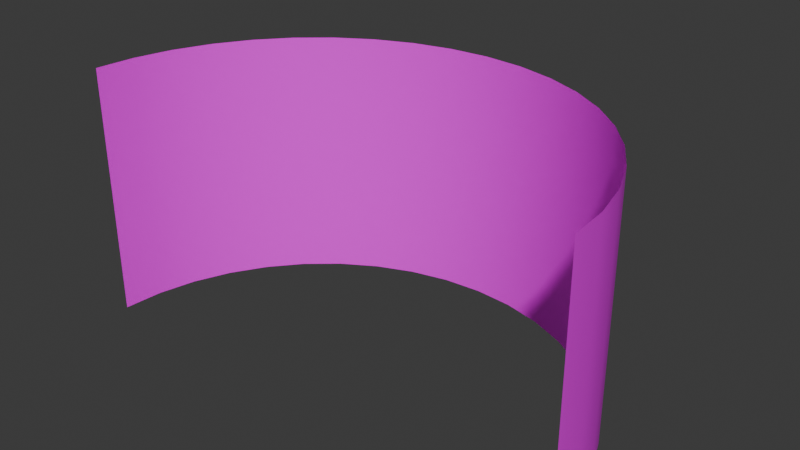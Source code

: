 # Source: curve_wall4.blend  (saved by Blender 4.0.36; exported with 4.5.12 LTS)
import bpy
from mathutils import Matrix  # noqa: F401  (used for matrix-valued properties, if any)

bpy.ops.wm.read_factory_settings(use_empty=True)
scene = bpy.context.scene
scene.name = 'Scene'

# ---- collections
col_collection = bpy.data.collections.new('Collection'); scene.collection.children.link(col_collection)

# ---- images (referenced by path relative to the original .blend; pixels are not part of the script)
import os
ASSET_DIR = os.environ.get("B2B_ASSET_DIR", "")  # directory of the original .blend (textures are referenced by path, not embedded)
HERE = os.path.dirname(os.path.abspath(__file__))  # packed textures are extracted next to this script under _unpacked/

def load_image(name, relpath, width, height, colorspace="sRGB"):
    """Load a texture the original file referenced (path relative to the .blend, or extracted next to this script)."""
    p = next((c for c in (os.path.join(HERE, relpath), os.path.join(ASSET_DIR, relpath)) if relpath and os.path.exists(c)), "")
    if p:
        img = bpy.data.images.load(p, check_existing=True)
        img.name = name
    else:  # same state as the original file: an image datablock whose file is absent (Cycles renders it pink)
        img = bpy.data.images.new(name, width, height)
        img.source = "FILE"
        img.filepath = "//" + (relpath or name)
    img.colorspace_settings.name = colorspace
    return img
img_bedroom_png = load_image('bedroom.png', 'bedroom.png', 1024, 1024, 'sRGB')

# ---- materials (node trees are filled in below, after node groups)
mat_material_004 = bpy.data.materials.new('Material.004')
mat_material_004.use_transparent_shadow = False
mat_material_004.preview_render_type = 'FLAT'

# ---- material node trees
mat_material_004.use_nodes = True; mat_material_004.node_tree.nodes.clear()
_N = mat_material_004.node_tree.nodes; _L = mat_material_004.node_tree.links
n0 = _N.new('ShaderNodeOutputMaterial'); n0.name = 'Material Output'; n0.location = (300, 300)
n1 = _N.new('ShaderNodeBsdfPrincipled'); n1.name = 'Principled BSDF'; n1.location = (8, 324)
n1.inputs[3].default_value = 1.45
n2 = _N.new('ShaderNodeTexImage'); n2.name = 'Image Texture'; n2.location = (-282, 315)
n2.image = img_bedroom_png
_L.new(n1.outputs[0], n0.inputs[0])
_L.new(n2.outputs[0], n1.inputs[0])
n0.is_active_output = True

# ---- world
world_world = bpy.data.worlds.new('World'); scene.world = world_world
world_world.use_nodes = True; world_world.node_tree.nodes.clear()
_N = world_world.node_tree.nodes; _L = world_world.node_tree.links
n0 = _N.new('ShaderNodeOutputWorld'); n0.name = 'World Output'; n0.location = (300, 300)
n1 = _N.new('ShaderNodeBackground'); n1.name = 'Background'; n1.location = (10, 300)
n1.inputs[0].default_value = (0.05088, 0.05088, 0.05088, 1.0)
_L.new(n1.outputs[0], n0.inputs[0])
n0.is_active_output = True
world_world.color = (0.05088, 0.05088, 0.05088)
world_world.use_sun_shadow = False
world_world.sun_shadow_jitter_overblur = 0.0

# ---- meshes
me_cylinder = bpy.data.meshes.new('Cylinder')
me_cylinder.from_pydata([(0.0, 1.0, -0.5), (0.0, 1.0, 0.5), (0.1564, 0.9877, -0.5), (0.1564, 0.9877, 0.5), (0.309, 0.9511, -0.5), (0.309, 0.9511, 0.5), (0.454, 0.891, -0.5), (0.454, 0.891, 0.5), (0.5878, 0.809, -0.5), (0.5878, 0.809, 0.5), (0.7071, 0.7071, -0.5), (0.7071, 0.7071, 0.5), (0.809, 0.5878, -0.5), (0.809, 0.5878, 0.5), (0.891, 0.454, -0.5), (0.891, 0.454, 0.5), (0.9511, 0.309, -0.5), (0.9511, 0.309, 0.5), (0.9877, 0.1564, -0.5), (0.9877, 0.1564, 0.5), (1.0, 0.0, -0.5), (1.0, 0.0, 0.5), (-1.0, 0.0, -0.5), (-1.0, 0.0, 0.5), (-0.9877, 0.1564, -0.5), (-0.9877, 0.1564, 0.5), (-0.9511, 0.309, -0.5), (-0.9511, 0.309, 0.5), (-0.891, 0.454, -0.5), (-0.891, 0.454, 0.5), (-0.809, 0.5878, -0.5), (-0.809, 0.5878, 0.5), (-0.7071, 0.7071, -0.5), (-0.7071, 0.7071, 0.5), (-0.5878, 0.809, -0.5), (-0.5878, 0.809, 0.5), (-0.454, 0.891, -0.5), (-0.454, 0.891, 0.5), (-0.309, 0.9511, -0.5), (-0.309, 0.9511, 0.5), (-0.1564, 0.9877, -0.5), (-0.1564, 0.9877, 0.5)], [], [(0, 2, 3, 1), (2, 4, 5, 3), (4, 6, 7, 5), (6, 8, 9, 7), (8, 10, 11, 9), (10, 12, 13, 11), (12, 14, 15, 13), (14, 16, 17, 15), (16, 18, 19, 17), (18, 20, 21, 19), (22, 24, 25, 23), (24, 26, 27, 25), (26, 28, 29, 27), (28, 30, 31, 29), (30, 32, 33, 31), (32, 34, 35, 33), (34, 36, 37, 35), (36, 38, 39, 37), (38, 40, 41, 39), (40, 0, 1, 41)])
me_cylinder.polygons.foreach_set('use_smooth', [True] * 20)
_uv = me_cylinder.uv_layers.new(name='UVMap')
_uv.uv.foreach_set('vector', [0.5028, 0.02906, 0.4522, 0.02906, 0.4522, 0.9849, 0.5028, 0.9849, 0.4522, 0.02906, 0.4017, 0.02906, 0.4017, 0.9849, 0.4522, 0.9849, 0.4017, 0.02906, 0.3512, 0.02906, 0.3512, 0.9849, 0.4017, 0.9849, 0.3512, 0.02906, 0.3007, 0.02906, 0.3007, 0.9849, 0.3512, 0.9849, 0.3007, 0.02906, 0.2501, 0.02906, 0.2501, 0.9849, 0.3007, 0.9849, 0.2501, 0.02906, 0.1996, 0.02906, 0.1996, 0.9849, 0.2501, 0.9849, 0.1996, 0.02906, 0.1491, 0.02906, 0.1491, 0.9849, 0.1996, 0.9849, 0.1491, 0.02906, 0.09855, 0.02906, 0.09855, 0.9849, 0.1491, 0.9849, 0.09855, 0.02906, 0.04803, 0.02906, 0.04803, 0.9849, 0.09855, 0.9849, 0.04803, 0.02906, -0.002499, 0.02906, -0.002499, 0.9849, 0.04803, 0.9849, 1.008, 0.02906, 0.9575, 0.02906, 0.9575, 0.9849, 1.008, 0.9849, 0.9575, 0.02906, 0.907, 0.02906, 0.907, 0.9849, 0.9575, 0.9849, 0.907, 0.02906, 0.8564, 0.02906, 0.8564, 0.9849, 0.907, 0.9849, 0.8564, 0.02906, 0.8059, 0.02906, 0.8059, 0.9849, 0.8564, 0.9849, 0.8059, 0.02906, 0.7554, 0.02906, 0.7554, 0.9849, 0.8059, 0.9849, 0.7554, 0.02906, 0.7049, 0.02906, 0.7049, 0.9849, 0.7554, 0.9849, 0.7049, 0.02906, 0.6543, 0.02906, 0.6543, 0.9849, 0.7049, 0.9849, 0.6543, 0.02906, 0.6038, 0.02906, 0.6038, 0.9849, 0.6543, 0.9849, 0.6038, 0.02906, 0.5533, 0.02906, 0.5533, 0.9849, 0.6038, 0.9849, 0.5533, 0.02906, 0.5028, 0.02906, 0.5028, 0.9849, 0.5533, 0.9849])
me_cylinder.materials.append(mat_material_004)
me_cylinder.materials.append(None)
me_cylinder.update()

# ---- objects
ob_cylinder = bpy.data.objects.new('Cylinder', me_cylinder)

# ---- transforms, parenting, visibility, modifiers, constraints
ob_cylinder.location = (0.0, 0.0, 0.0)

# ---- collection membership
col_collection.objects.link(ob_cylinder)

# ---- scene / render settings (as saved in the file)
scene.frame_start = 1; scene.frame_end = 250; scene.frame_set(1)
scene.render.engine = 'BLENDER_EEVEE_NEXT'
scene.cycles.sampling_pattern = 'TABULATED_SOBOL'
bpy.context.view_layer.update()

# ---- added for rendering (the .blend has no active camera and no usable light): camera, sun
cam_auto = bpy.data.cameras.new('AutoCamera')
cam_auto.lens = 50.0
cam_auto.sensor_width = 36.0
cam_auto.clip_end = 1000.0
ob_auto_camera = bpy.data.objects.new('AutoCamera', cam_auto)
scene.collection.objects.link(ob_auto_camera)
ob_auto_camera.location = (2.26633, -2.21959, 1.81306)
ob_auto_camera.rotation_euler = (1.09748, -7.21219e-08, 0.694738)
scene.camera = ob_auto_camera
light_auto_sun = bpy.data.lights.new('AutoSun', 'SUN')
light_auto_sun.energy = 3.0
light_auto_sun.angle = 0.0523599
ob_auto_sun = bpy.data.objects.new('AutoSun', light_auto_sun)
scene.collection.objects.link(ob_auto_sun)
ob_auto_sun.rotation_euler = (0.872665, 0.174533, 0.523599)
bpy.context.view_layer.update()
